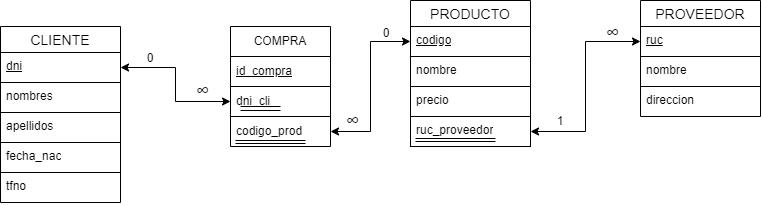

The diagram above was exported from draw.io. Its source (the exported page's mxGraphModel, read from the mxfile embedded in the PNG):
<mxGraphModel dx="875" dy="445" grid="1" gridSize="10" guides="1" tooltips="1" connect="1" arrows="1" fold="1" page="1" pageScale="1" pageWidth="850" pageHeight="1100" math="0" shadow="0" extFonts="Permanent Marker^https://fonts.googleapis.com/css?family=Permanent+Marker">
  <root>
    <mxCell id="0" />
    <mxCell id="1" parent="0" />
    <mxCell id="jKMmctHkQsuPUgL07Hi3-1" value="CLIENTE" style="swimlane;fontStyle=0;childLayout=stackLayout;horizontal=1;startSize=26;horizontalStack=0;resizeParent=1;resizeParentMax=0;resizeLast=0;collapsible=1;marginBottom=0;align=center;fontSize=14;" vertex="1" parent="1">
      <mxGeometry x="60" y="120" width="120" height="176" as="geometry">
        <mxRectangle x="220" y="140" width="60" height="30" as="alternateBounds" />
      </mxGeometry>
    </mxCell>
    <mxCell id="jKMmctHkQsuPUgL07Hi3-2" value="dni" style="text;strokeColor=default;fillColor=none;spacingLeft=4;spacingRight=4;overflow=hidden;rotatable=0;points=[[0,0.5],[1,0.5]];portConstraint=eastwest;fontSize=12;whiteSpace=wrap;html=1;fontStyle=4" vertex="1" parent="jKMmctHkQsuPUgL07Hi3-1">
      <mxGeometry y="26" width="120" height="30" as="geometry" />
    </mxCell>
    <mxCell id="jKMmctHkQsuPUgL07Hi3-3" value="nombres" style="text;strokeColor=default;fillColor=none;spacingLeft=4;spacingRight=4;overflow=hidden;rotatable=0;points=[[0,0.5],[1,0.5]];portConstraint=eastwest;fontSize=12;whiteSpace=wrap;html=1;" vertex="1" parent="jKMmctHkQsuPUgL07Hi3-1">
      <mxGeometry y="56" width="120" height="30" as="geometry" />
    </mxCell>
    <mxCell id="jKMmctHkQsuPUgL07Hi3-4" value="apellidos" style="text;strokeColor=default;fillColor=none;spacingLeft=4;spacingRight=4;overflow=hidden;rotatable=0;points=[[0,0.5],[1,0.5]];portConstraint=eastwest;fontSize=12;whiteSpace=wrap;html=1;" vertex="1" parent="jKMmctHkQsuPUgL07Hi3-1">
      <mxGeometry y="86" width="120" height="30" as="geometry" />
    </mxCell>
    <mxCell id="jKMmctHkQsuPUgL07Hi3-19" value="fecha_nac" style="text;strokeColor=default;fillColor=none;spacingLeft=4;spacingRight=4;overflow=hidden;rotatable=0;points=[[0,0.5],[1,0.5]];portConstraint=eastwest;fontSize=12;whiteSpace=wrap;html=1;" vertex="1" parent="jKMmctHkQsuPUgL07Hi3-1">
      <mxGeometry y="116" width="120" height="30" as="geometry" />
    </mxCell>
    <mxCell id="jKMmctHkQsuPUgL07Hi3-20" value="tfno" style="text;strokeColor=none;fillColor=none;spacingLeft=4;spacingRight=4;overflow=hidden;rotatable=0;points=[[0,0.5],[1,0.5]];portConstraint=eastwest;fontSize=12;whiteSpace=wrap;html=1;" vertex="1" parent="jKMmctHkQsuPUgL07Hi3-1">
      <mxGeometry y="146" width="120" height="30" as="geometry" />
    </mxCell>
    <mxCell id="jKMmctHkQsuPUgL07Hi3-5" value="PRODUCTO" style="swimlane;fontStyle=0;childLayout=stackLayout;horizontal=1;startSize=26;horizontalStack=0;resizeParent=1;resizeParentMax=0;resizeLast=0;collapsible=1;marginBottom=0;align=center;fontSize=14;" vertex="1" parent="1">
      <mxGeometry x="470" y="94" width="120" height="146" as="geometry">
        <mxRectangle x="220" y="140" width="60" height="30" as="alternateBounds" />
      </mxGeometry>
    </mxCell>
    <mxCell id="jKMmctHkQsuPUgL07Hi3-6" value="codigo" style="text;strokeColor=default;fillColor=none;spacingLeft=4;spacingRight=4;overflow=hidden;rotatable=0;points=[[0,0.5],[1,0.5]];portConstraint=eastwest;fontSize=12;whiteSpace=wrap;html=1;fontStyle=4" vertex="1" parent="jKMmctHkQsuPUgL07Hi3-5">
      <mxGeometry y="26" width="120" height="30" as="geometry" />
    </mxCell>
    <mxCell id="jKMmctHkQsuPUgL07Hi3-7" value="nombre" style="text;strokeColor=default;fillColor=none;spacingLeft=4;spacingRight=4;overflow=hidden;rotatable=0;points=[[0,0.5],[1,0.5]];portConstraint=eastwest;fontSize=12;whiteSpace=wrap;html=1;" vertex="1" parent="jKMmctHkQsuPUgL07Hi3-5">
      <mxGeometry y="56" width="120" height="30" as="geometry" />
    </mxCell>
    <mxCell id="jKMmctHkQsuPUgL07Hi3-8" value="precio" style="text;strokeColor=none;fillColor=none;spacingLeft=4;spacingRight=4;overflow=hidden;rotatable=0;points=[[0,0.5],[1,0.5]];portConstraint=eastwest;fontSize=12;whiteSpace=wrap;html=1;" vertex="1" parent="jKMmctHkQsuPUgL07Hi3-5">
      <mxGeometry y="86" width="120" height="30" as="geometry" />
    </mxCell>
    <mxCell id="jKMmctHkQsuPUgL07Hi3-37" value="ruc_proveedor" style="text;strokeColor=default;fillColor=none;spacingLeft=4;spacingRight=4;overflow=hidden;rotatable=0;points=[[0,0.5],[1,0.5]];portConstraint=eastwest;fontSize=12;whiteSpace=wrap;html=1;fontStyle=0" vertex="1" parent="jKMmctHkQsuPUgL07Hi3-5">
      <mxGeometry y="116" width="120" height="30" as="geometry" />
    </mxCell>
    <mxCell id="jKMmctHkQsuPUgL07Hi3-9" value="PROVEEDOR" style="swimlane;fontStyle=0;childLayout=stackLayout;horizontal=1;startSize=26;horizontalStack=0;resizeParent=1;resizeParentMax=0;resizeLast=0;collapsible=1;marginBottom=0;align=center;fontSize=14;" vertex="1" parent="1">
      <mxGeometry x="700" y="94" width="120" height="116" as="geometry">
        <mxRectangle x="220" y="140" width="60" height="30" as="alternateBounds" />
      </mxGeometry>
    </mxCell>
    <mxCell id="jKMmctHkQsuPUgL07Hi3-10" value="ruc" style="text;strokeColor=default;fillColor=none;spacingLeft=4;spacingRight=4;overflow=hidden;rotatable=0;points=[[0,0.5],[1,0.5]];portConstraint=eastwest;fontSize=12;whiteSpace=wrap;html=1;fontStyle=4" vertex="1" parent="jKMmctHkQsuPUgL07Hi3-9">
      <mxGeometry y="26" width="120" height="30" as="geometry" />
    </mxCell>
    <mxCell id="jKMmctHkQsuPUgL07Hi3-11" value="nombre" style="text;strokeColor=default;fillColor=none;spacingLeft=4;spacingRight=4;overflow=hidden;rotatable=0;points=[[0,0.5],[1,0.5]];portConstraint=eastwest;fontSize=12;whiteSpace=wrap;html=1;" vertex="1" parent="jKMmctHkQsuPUgL07Hi3-9">
      <mxGeometry y="56" width="120" height="30" as="geometry" />
    </mxCell>
    <mxCell id="jKMmctHkQsuPUgL07Hi3-12" value="direccion" style="text;strokeColor=none;fillColor=none;spacingLeft=4;spacingRight=4;overflow=hidden;rotatable=0;points=[[0,0.5],[1,0.5]];portConstraint=eastwest;fontSize=12;whiteSpace=wrap;html=1;" vertex="1" parent="jKMmctHkQsuPUgL07Hi3-9">
      <mxGeometry y="86" width="120" height="30" as="geometry" />
    </mxCell>
    <mxCell id="jKMmctHkQsuPUgL07Hi3-23" value="0" style="text;html=1;strokeColor=none;fillColor=none;align=center;verticalAlign=middle;whiteSpace=wrap;rounded=0;" vertex="1" parent="1">
      <mxGeometry x="180" y="137" width="60" height="30" as="geometry" />
    </mxCell>
    <mxCell id="jKMmctHkQsuPUgL07Hi3-24" value="&amp;nbsp;∞" style="text;html=1;strokeColor=none;fillColor=none;align=center;verticalAlign=middle;whiteSpace=wrap;rounded=0;fontSize=19;" vertex="1" parent="1">
      <mxGeometry x="640" y="112" width="60" height="30" as="geometry" />
    </mxCell>
    <mxCell id="jKMmctHkQsuPUgL07Hi3-26" value="&amp;nbsp;∞" style="text;html=1;strokeColor=none;fillColor=none;align=center;verticalAlign=middle;whiteSpace=wrap;rounded=0;fontSize=19;" vertex="1" parent="1">
      <mxGeometry x="380" y="200" width="60" height="30" as="geometry" />
    </mxCell>
    <mxCell id="jKMmctHkQsuPUgL07Hi3-27" value="&amp;nbsp;∞" style="text;html=1;strokeColor=none;fillColor=none;align=center;verticalAlign=middle;whiteSpace=wrap;rounded=0;fontSize=19;" vertex="1" parent="1">
      <mxGeometry x="230" y="170" width="60" height="30" as="geometry" />
    </mxCell>
    <mxCell id="jKMmctHkQsuPUgL07Hi3-28" value="COMPRA" style="swimlane;fontStyle=0;childLayout=stackLayout;horizontal=1;startSize=30;horizontalStack=0;resizeParent=1;resizeParentMax=0;resizeLast=0;collapsible=1;marginBottom=0;whiteSpace=wrap;html=1;" vertex="1" parent="1">
      <mxGeometry x="290" y="120" width="100" height="120" as="geometry" />
    </mxCell>
    <mxCell id="jKMmctHkQsuPUgL07Hi3-29" value="id_compra" style="text;strokeColor=default;fillColor=none;align=left;verticalAlign=middle;spacingLeft=4;spacingRight=4;overflow=hidden;points=[[0,0.5],[1,0.5]];portConstraint=eastwest;rotatable=0;whiteSpace=wrap;html=1;fontStyle=4" vertex="1" parent="jKMmctHkQsuPUgL07Hi3-28">
      <mxGeometry y="30" width="100" height="30" as="geometry" />
    </mxCell>
    <mxCell id="jKMmctHkQsuPUgL07Hi3-30" value="dni_cli" style="text;strokeColor=default;fillColor=none;align=left;verticalAlign=middle;spacingLeft=4;spacingRight=4;overflow=hidden;points=[[0,0.5],[1,0.5]];portConstraint=eastwest;rotatable=0;whiteSpace=wrap;html=1;horizontal=1;fontStyle=0" vertex="1" parent="jKMmctHkQsuPUgL07Hi3-28">
      <mxGeometry y="60" width="100" height="30" as="geometry" />
    </mxCell>
    <mxCell id="jKMmctHkQsuPUgL07Hi3-33" value="" style="endArrow=none;html=1;rounded=0;" edge="1" parent="jKMmctHkQsuPUgL07Hi3-28">
      <mxGeometry width="50" height="50" relative="1" as="geometry">
        <mxPoint x="10" y="80" as="sourcePoint" />
        <mxPoint x="50" y="80" as="targetPoint" />
      </mxGeometry>
    </mxCell>
    <mxCell id="jKMmctHkQsuPUgL07Hi3-31" value="codigo_prod" style="text;strokeColor=none;fillColor=none;align=left;verticalAlign=middle;spacingLeft=4;spacingRight=4;overflow=hidden;points=[[0,0.5],[1,0.5]];portConstraint=eastwest;rotatable=0;whiteSpace=wrap;html=1;fontStyle=0" vertex="1" parent="jKMmctHkQsuPUgL07Hi3-28">
      <mxGeometry y="90" width="100" height="30" as="geometry" />
    </mxCell>
    <mxCell id="jKMmctHkQsuPUgL07Hi3-34" value="" style="endArrow=none;html=1;rounded=0;" edge="1" parent="1">
      <mxGeometry width="50" height="50" relative="1" as="geometry">
        <mxPoint x="300" y="204" as="sourcePoint" />
        <mxPoint x="340" y="204" as="targetPoint" />
      </mxGeometry>
    </mxCell>
    <mxCell id="jKMmctHkQsuPUgL07Hi3-35" value="" style="endArrow=none;html=1;rounded=0;" edge="1" parent="1">
      <mxGeometry width="50" height="50" relative="1" as="geometry">
        <mxPoint x="295" y="234" as="sourcePoint" />
        <mxPoint x="365" y="234" as="targetPoint" />
      </mxGeometry>
    </mxCell>
    <mxCell id="jKMmctHkQsuPUgL07Hi3-36" value="" style="endArrow=none;html=1;rounded=0;" edge="1" parent="1">
      <mxGeometry width="50" height="50" relative="1" as="geometry">
        <mxPoint x="295" y="237" as="sourcePoint" />
        <mxPoint x="365" y="237" as="targetPoint" />
      </mxGeometry>
    </mxCell>
    <mxCell id="jKMmctHkQsuPUgL07Hi3-38" value="" style="endArrow=none;html=1;rounded=0;" edge="1" parent="1">
      <mxGeometry width="50" height="50" relative="1" as="geometry">
        <mxPoint x="475" y="232" as="sourcePoint" />
        <mxPoint x="555" y="232" as="targetPoint" />
      </mxGeometry>
    </mxCell>
    <mxCell id="jKMmctHkQsuPUgL07Hi3-39" value="" style="endArrow=none;html=1;rounded=0;" edge="1" parent="1">
      <mxGeometry width="50" height="50" relative="1" as="geometry">
        <mxPoint x="475" y="235" as="sourcePoint" />
        <mxPoint x="555" y="235" as="targetPoint" />
      </mxGeometry>
    </mxCell>
    <mxCell id="jKMmctHkQsuPUgL07Hi3-40" style="edgeStyle=orthogonalEdgeStyle;rounded=0;orthogonalLoop=1;jettySize=auto;html=1;exitX=1;exitY=0.5;exitDx=0;exitDy=0;entryX=0;entryY=0.5;entryDx=0;entryDy=0;startArrow=classic;startFill=1;" edge="1" parent="1" source="jKMmctHkQsuPUgL07Hi3-2" target="jKMmctHkQsuPUgL07Hi3-30">
      <mxGeometry relative="1" as="geometry" />
    </mxCell>
    <mxCell id="jKMmctHkQsuPUgL07Hi3-41" style="edgeStyle=orthogonalEdgeStyle;rounded=0;orthogonalLoop=1;jettySize=auto;html=1;entryX=0;entryY=0.5;entryDx=0;entryDy=0;startArrow=classic;startFill=1;" edge="1" parent="1" source="jKMmctHkQsuPUgL07Hi3-31" target="jKMmctHkQsuPUgL07Hi3-6">
      <mxGeometry relative="1" as="geometry" />
    </mxCell>
    <mxCell id="jKMmctHkQsuPUgL07Hi3-42" value="0" style="text;html=1;strokeColor=none;fillColor=none;align=center;verticalAlign=middle;whiteSpace=wrap;rounded=0;" vertex="1" parent="1">
      <mxGeometry x="416" y="112" width="60" height="30" as="geometry" />
    </mxCell>
    <mxCell id="jKMmctHkQsuPUgL07Hi3-43" style="edgeStyle=orthogonalEdgeStyle;rounded=0;orthogonalLoop=1;jettySize=auto;html=1;exitX=1;exitY=0.5;exitDx=0;exitDy=0;entryX=0;entryY=0.5;entryDx=0;entryDy=0;startArrow=classic;startFill=1;" edge="1" parent="1" source="jKMmctHkQsuPUgL07Hi3-37" target="jKMmctHkQsuPUgL07Hi3-10">
      <mxGeometry relative="1" as="geometry">
        <mxPoint x="660" y="190" as="targetPoint" />
      </mxGeometry>
    </mxCell>
    <mxCell id="jKMmctHkQsuPUgL07Hi3-44" value="1" style="text;html=1;strokeColor=none;fillColor=none;align=center;verticalAlign=middle;whiteSpace=wrap;rounded=0;" vertex="1" parent="1">
      <mxGeometry x="590" y="200" width="60" height="30" as="geometry" />
    </mxCell>
  </root>
</mxGraphModel>